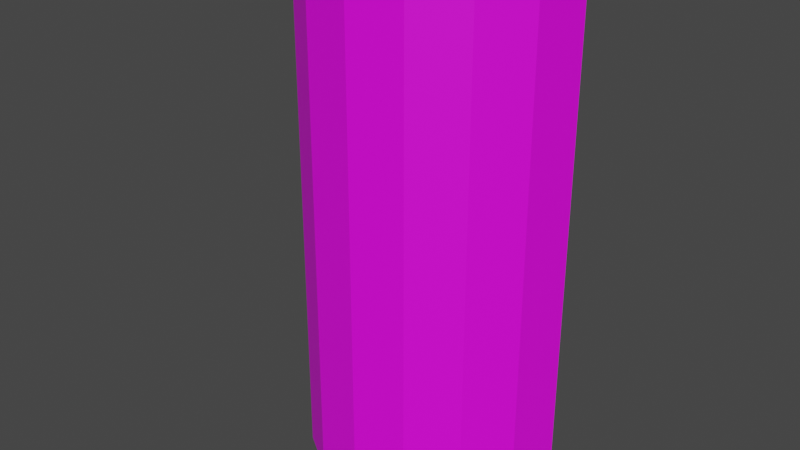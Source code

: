 # Source: model.blend  (saved by Blender 3.3.6; exported with 4.5.12 LTS)
import bpy
from mathutils import Matrix  # noqa: F401  (used for matrix-valued properties, if any)

bpy.ops.wm.read_factory_settings(use_empty=True)
scene = bpy.context.scene
scene.name = 'Scene'

# ---- images (referenced by path relative to the original .blend; pixels are not part of the script)
import os
ASSET_DIR = os.environ.get("B2B_ASSET_DIR", "")  # directory of the original .blend (textures are referenced by path, not embedded)
HERE = os.path.dirname(os.path.abspath(__file__))  # packed textures are extracted next to this script under _unpacked/

def load_image(name, relpath, width, height, colorspace="sRGB"):
    """Load a texture the original file referenced (path relative to the .blend, or extracted next to this script)."""
    p = next((c for c in (os.path.join(HERE, relpath), os.path.join(ASSET_DIR, relpath)) if relpath and os.path.exists(c)), "")
    if p:
        img = bpy.data.images.load(p, check_existing=True)
        img.name = name
    else:  # same state as the original file: an image datablock whose file is absent (Cycles renders it pink)
        img = bpy.data.images.new(name, width, height)
        img.source = "FILE"
        img.filepath = "//" + (relpath or name)
    img.colorspace_settings.name = colorspace
    return img
img_texture_png = load_image('texture.png', 'texture.png', 1024, 1024, 'sRGB')

# ---- materials (node trees are filled in below, after node groups)
mat_material_001 = bpy.data.materials.new('Material.001')
mat_material_001.use_transparent_shadow = False

# ---- material node trees
mat_material_001.use_nodes = True; mat_material_001.node_tree.nodes.clear()
_N = mat_material_001.node_tree.nodes; _L = mat_material_001.node_tree.links
n0 = _N.new('ShaderNodeBsdfPrincipled'); n0.name = 'Principled BSDF'; n0.location = (10, 300)
n0.distribution = 'GGX'
n0.subsurface_method = 'RANDOM_WALK_SKIN'
n0.inputs[3].default_value = 1.45
n0.inputs[27].default_value = (0.0, 0.0, 0.0, 1.0)
n0.inputs[28].default_value = 1.0
n1 = _N.new('ShaderNodeOutputMaterial'); n1.name = 'Material Output'; n1.location = (300, 300)
n2 = _N.new('ShaderNodeTexImage'); n2.name = 'Image Texture'; n2.location = (-280, 270)
n2.image = img_texture_png
_L.new(n0.outputs[0], n1.inputs[0])
_L.new(n2.outputs[0], n0.inputs[0])
n1.is_active_output = True

# ---- world
world_world = bpy.data.worlds.new('World'); scene.world = world_world
world_world.use_nodes = True; world_world.node_tree.nodes.clear()
_N = world_world.node_tree.nodes; _L = world_world.node_tree.links
n0 = _N.new('ShaderNodeOutputWorld'); n0.name = 'World Output'; n0.location = (300, 300)
n1 = _N.new('ShaderNodeBackground'); n1.name = 'Background'; n1.location = (10, 300)
n1.inputs[0].default_value = (0.05088, 0.05088, 0.05088, 1.0)
_L.new(n1.outputs[0], n0.inputs[0])
n0.is_active_output = True
world_world.color = (0.05088, 0.05088, 0.05088)
world_world.use_sun_shadow = False
world_world.sun_shadow_jitter_overblur = 0.0

# ---- meshes
me_cylinder = bpy.data.meshes.new('Cylinder')
me_cylinder.from_pydata([(0.5, 0.0, 0.0), (0.5, 0.0, 1.0), (0.481, -0.09567, 0.0), (0.481, -0.09567, 1.0), (0.4268, -0.1768, 0.0), (0.4268, -0.1768, 1.0), (0.3457, -0.231, 0.0), (0.3457, -0.231, 1.0), (0.25, -0.25, 0.0), (0.25, -0.25, 1.0), (0.1543, -0.231, 0.0), (0.1543, -0.231, 1.0), (0.07322, -0.1768, 0.0), (0.07322, -0.1768, 1.0), (0.01903, -0.09567, 0.0), (0.01903, -0.09567, 1.0), (7.451e-09, 0.0, 0.0), (7.451e-09, 0.0, 1.0)], [], [(0, 1, 3, 2), (2, 3, 5, 4), (4, 5, 7, 6), (6, 7, 9, 8), (8, 9, 11, 10), (10, 11, 13, 12), (12, 13, 15, 14), (14, 15, 17, 16)])
_uv = me_cylinder.uv_layers.new(name='UVMap')
_uv.uv.foreach_set('vector', [0.9906, 0.004226, 0.9906, 0.9958, 0.9533, 0.9958, 0.9533, 0.004226, 0.9533, 0.004226, 0.9533, 0.9958, 0.8469, 0.9958, 0.8469, 0.004226, 0.8469, 0.004226, 0.8469, 0.9958, 0.6877, 0.9958, 0.6877, 0.004226, 0.6877, 0.004226, 0.6877, 0.9958, 0.5, 0.9958, 0.5, 0.004226, 0.5, 0.004226, 0.5, 0.9958, 0.3123, 0.9958, 0.3123, 0.004226, 0.3123, 0.004226, 0.3123, 0.9958, 0.1531, 0.9958, 0.1531, 0.004226, 0.1531, 0.004226, 0.1531, 0.9958, 0.04675, 0.9958, 0.04675, 0.004226, 0.04675, 0.004226, 0.04675, 0.9958, 0.009402, 0.9958, 0.009402, 0.004226])
me_cylinder.materials.append(mat_material_001)
me_cylinder.update()

# ---- objects
ob_empty = bpy.data.objects.new('Empty', img_texture_png)
ob_model = bpy.data.objects.new('model', me_cylinder)

# ---- transforms, parenting, visibility, modifiers, constraints
ob_empty.location = (0.0, 0.0, 0.0)
ob_empty.rotation_euler = (1.571, -0.0, -0.0)
ob_empty.empty_display_type = 'IMAGE'
ob_model.location = (0.0, 0.0, 0.0)

# ---- collection membership
scene.collection.objects.link(ob_empty)
scene.collection.objects.link(ob_model)

# ---- scene / render settings (as saved in the file)
scene.frame_start = 1; scene.frame_end = 250; scene.frame_set(82)
scene.render.engine = 'BLENDER_EEVEE_NEXT'
scene.cycles.sampling_pattern = 'TABULATED_SOBOL'
scene.cycles.use_light_tree = False
scene.view_settings.view_transform = 'Filmic'
bpy.context.view_layer.update()

# ---- added for rendering (the .blend has no active camera and no usable light): camera, sun
cam_auto = bpy.data.cameras.new('AutoCamera')
cam_auto.lens = 50.0
cam_auto.sensor_width = 36.0
cam_auto.clip_end = 1000.0
ob_auto_camera = bpy.data.objects.new('AutoCamera', cam_auto)
scene.collection.objects.link(ob_auto_camera)
ob_auto_camera.location = (1.30998, -1.39697, 1.34798)
ob_auto_camera.rotation_euler = (1.09748, -7.21219e-08, 0.694738)
scene.camera = ob_auto_camera
light_auto_sun = bpy.data.lights.new('AutoSun', 'SUN')
light_auto_sun.energy = 3.0
light_auto_sun.angle = 0.0523599
ob_auto_sun = bpy.data.objects.new('AutoSun', light_auto_sun)
scene.collection.objects.link(ob_auto_sun)
ob_auto_sun.rotation_euler = (0.872665, 0.174533, 0.523599)
bpy.context.view_layer.update()
